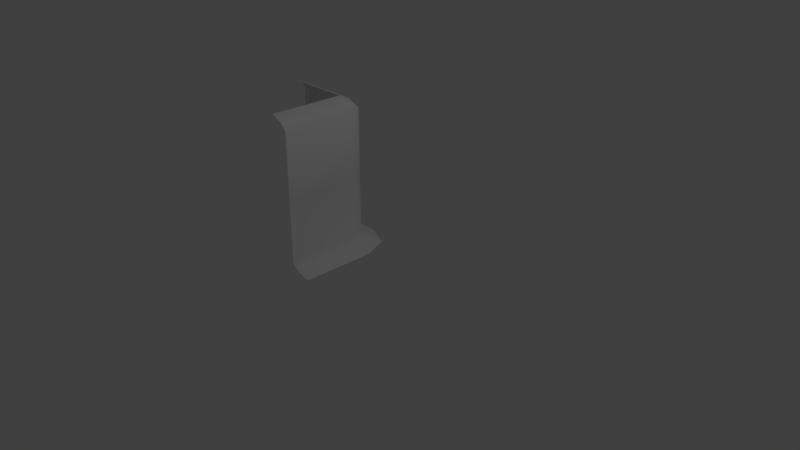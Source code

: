 # Source: Cliff_Face_Grass_Corner_High_03.blend  (saved by Blender 2.79.0; exported with 4.5.12 LTS)
import bpy
from mathutils import Matrix  # noqa: F401  (used for matrix-valued properties, if any)

bpy.ops.wm.read_factory_settings(use_empty=True)
scene = bpy.context.scene
scene.name = 'Scene'

# ---- collections
col_collection_1 = bpy.data.collections.new('Collection 1'); scene.collection.children.link(col_collection_1)

# ---- materials (node trees are filled in below, after node groups)
mat_grassland_tileatlas_01 = bpy.data.materials.new('Grassland_Tileatlas_01')
mat_grassland_tileatlas_01.alpha_threshold = 0.0
mat_grassland_tileatlas_01.use_transparent_shadow = False
mat_grassland_tileatlas_01.roughness = 0.5
mat_grassland_tileatlas_01.line_color = (0.0, 0.0, 0.0, 1.0)

# ---- material node trees

# ---- world
world_world = bpy.data.worlds.new('World'); scene.world = world_world
world_world.color = (0.05088, 0.05088, 0.05088)
world_world.use_sun_shadow = False
world_world.sun_shadow_jitter_overblur = 0.0
world_world.cycles.sampling_method = 'MANUAL'

# ---- cameras
cam_camera = bpy.data.cameras.new('Camera')
cam_camera.clip_end = 100.0
cam_camera.lens = 35.0
cam_camera.sensor_width = 32.0
cam_camera.sensor_height = 18.0
cam_camera.ortho_scale = 7.314
cam_camera.dof.focus_distance = 0.0
cam_camera.dof.aperture_fstop = 128.0

# ---- lights
light_lamp = bpy.data.lights.new('Lamp', 'POINT')
light_lamp.transmission_factor = 0.0
light_lamp.cutoff_distance = 30.0
light_lamp.energy = 100.0
light_lamp.shadow_buffer_clip_start = 1.001
light_lamp.shadow_soft_size = 0.1
light_lamp.shadow_maximum_resolution = 0.006
light_lamp.use_absolute_resolution = True

# ---- meshes
me_cube = bpy.data.meshes.new('Cube')
me_cube.from_pydata([(0.0, 0.0, 0.0), (-0.2715, 0.0, 0.9686), (-0.2715, 0.0, 0.1318), (-0.2715, -1.0, 0.9686), (-0.1738, -1.0, 0.04975), (-0.1692, 0.0, 0.04975), (-0.2715, -1.0, 0.1318), (-0.2715, -1.0, 1.851), (0.0, -1.0, 0.0), (-0.1464, 0.3536, -0.0001117), (-0.2664, 0.2339, 0.04964), (-0.2715, 0.0, 1.851), (-0.3387, 0.1616, 0.1317), (-0.1467, 0.3536, -0.0001117), (-1.5, 0.5, 2.98e-08), (-1.5, 0.2285, 0.9686), (-1.5, 0.2285, 0.1318), (-0.5, 0.2285, 0.9686), (-0.5, 0.3262, 0.04975), (-1.5, 0.3308, 0.04975), (-0.5, 0.2285, 0.1318), (-1.5, 0.2285, 1.851), (-0.5, 0.5, 2.98e-08), (-0.5, -1.0, 2.0), (-0.3614, -1.0, 1.94), (-0.3614, 0.0, 1.94), (-0.3387, 0.1616, 1.851), (-0.4023, 0.09797, 1.94), (-0.5, 0.0, 2.0), (-0.5, 0.2285, 1.851), (-0.5, 0.1386, 1.94), (-1.5, 0.1386, 1.94), (-1.5, 0.0, 2.0), (-0.3387, 0.1616, 0.9685)], [], [(4, 5, 2, 6), (6, 2, 1, 3), (8, 0, 5, 4), (18, 19, 16, 20), (20, 16, 15, 17), (22, 14, 19, 18), (33, 17, 29, 26), (1, 33, 26, 11), (2, 12, 33, 1), (5, 10, 12, 2), (0, 9, 10, 5), (3, 1, 11, 7), (17, 15, 21, 29), (12, 20, 17, 33), (10, 18, 20, 12), (13, 22, 18, 10), (7, 11, 25, 24), (24, 25, 28, 23), (29, 21, 31, 30), (30, 31, 32, 28), (28, 25, 27), (11, 26, 27, 25), (28, 27, 30), (26, 29, 30, 27)])
me_cube.polygons.foreach_set('use_smooth', [True] * 24)
_uv = me_cube.uv_layers.new(name='UVMap')
_uv.uv.foreach_set('vector', [0.6251, 0.8282, 0.7499, 0.8282, 0.7499, 0.8437, 0.6251, 0.8437, 0.7501, 0.8751, 0.8749, 0.8751, 0.8749, 0.9999, 0.7501, 0.9999, 0.6251, 0.8126, 0.7499, 0.8126, 0.7499, 0.828, 0.6251, 0.828, 0.6251, 0.8282, 0.7499, 0.8282, 0.7499, 0.8437, 0.6251, 0.8437, 0.7501, 0.8751, 0.8749, 0.8751, 0.8749, 0.9999, 0.7501, 0.9999, 0.6251, 0.8126, 0.7499, 0.8126, 0.7499, 0.828, 0.6251, 0.828, 0.9063, 0.8751, 0.9374, 0.8751, 0.9374, 0.9999, 0.9063, 0.9999, 0.8751, 0.8751, 0.9062, 0.8751, 0.9062, 0.9999, 0.8751, 0.9999, 0.8751, 0.8751, 0.9062, 0.8751, 0.9062, 0.9999, 0.8751, 0.9999, 0.6406, 0.8438, 0.6719, 0.8438, 0.668, 0.8594, 0.6445, 0.8594, 0.6523, 0.8125, 0.6992, 0.8125, 0.6914, 0.832, 0.6602, 0.832, 0.7501, 0.8751, 0.8749, 0.8751, 0.8749, 0.9999, 0.7501, 0.9999, 0.7501, 0.8751, 0.8749, 0.8751, 0.8749, 0.9999, 0.7501, 0.9999, 0.9063, 0.8751, 0.9374, 0.8751, 0.9374, 0.9999, 0.9063, 0.9999, 0.6445, 0.8398, 0.6758, 0.8398, 0.6719, 0.8555, 0.6484, 0.8555, 0.625, 0.8125, 0.6719, 0.8125, 0.6641, 0.832, 0.6328, 0.832, 0.7499, 0.8438, 0.6251, 0.8438, 0.6251, 0.8593, 0.7499, 0.8593, 0.6251, 0.8595, 0.7499, 0.8595, 0.7499, 0.8749, 0.6251, 0.8749, 0.7499, 0.8438, 0.6251, 0.8438, 0.6251, 0.8593, 0.7499, 0.8593, 0.6251, 0.8595, 0.7499, 0.8595, 0.7499, 0.8749, 0.6251, 0.8749, 0.6836, 0.8749, 0.6797, 0.8595, 0.6914, 0.8595, 0.7539, 0.8516, 0.7812, 0.8516, 0.7812, 0.8672, 0.7539, 0.8672, 0.6836, 0.8749, 0.6914, 0.8595, 0.6797, 0.8595, 0.7812, 0.8828, 0.7539, 0.8828, 0.7617, 0.8984, 0.7773, 0.8984])
me_cube.materials.append(mat_grassland_tileatlas_01)
me_cube.use_remesh_preserve_volume = False
me_cube.use_remesh_preserve_attributes = False
me_cube.use_mirror_vertex_groups = False
me_cube.update()

# ---- objects
ob_cube = bpy.data.objects.new('Cube', me_cube)
ob_lamp = bpy.data.objects.new('Lamp', light_lamp)
ob_camera = bpy.data.objects.new('Camera', cam_camera)

# ---- transforms, parenting, visibility, modifiers, constraints
ob_cube.location = (0.0, 0.0, 0.0)
ob_cube.lock_rotations_4d = False
ob_cube.empty_display_type = 'ARROWS'
ob_cube.lineart.crease_threshold = 0.0
ob_lamp.location = (4.076, 1.005, 5.904)
ob_lamp.rotation_euler = (0.6503, 0.05522, 1.866)
ob_lamp.lock_rotations_4d = False
ob_lamp.empty_display_type = 'ARROWS'
ob_lamp.color = (0.0, 0.0, 0.0, 0.0)
ob_lamp.lineart.crease_threshold = 0.0
ob_camera.location = (7.481, -6.508, 5.344)
ob_camera.rotation_euler = (1.109, 0.0, 0.8149)
ob_camera.lock_rotations_4d = False
ob_camera.empty_display_type = 'ARROWS'
ob_camera.color = (0.0, 0.0, 0.0, 0.0)
ob_camera.display_type = 'WIRE'
ob_camera.lineart.crease_threshold = 0.0

# ---- collection membership
col_collection_1.objects.link(ob_cube)
col_collection_1.objects.link(ob_lamp)
col_collection_1.objects.link(ob_camera)

# ---- scene / render settings (as saved in the file)
scene.camera = ob_camera
scene.frame_start = 1; scene.frame_end = 250; scene.frame_set(22)
scene.render.engine = 'BLENDER_EEVEE_NEXT'
scene.render.resolution_percentage = 50
scene.render.dither_intensity = 0.0
scene.cycles.use_denoising = False
scene.cycles.samples = 128
scene.cycles.sampling_pattern = 'TABULATED_SOBOL'
scene.cycles.use_adaptive_sampling = False
scene.cycles.use_light_tree = False
scene.cycles.blur_glossy = 0.0
scene.cycles.sample_clamp_indirect = 0.0
scene.view_settings.view_transform = 'Standard'
bpy.context.view_layer.update()
